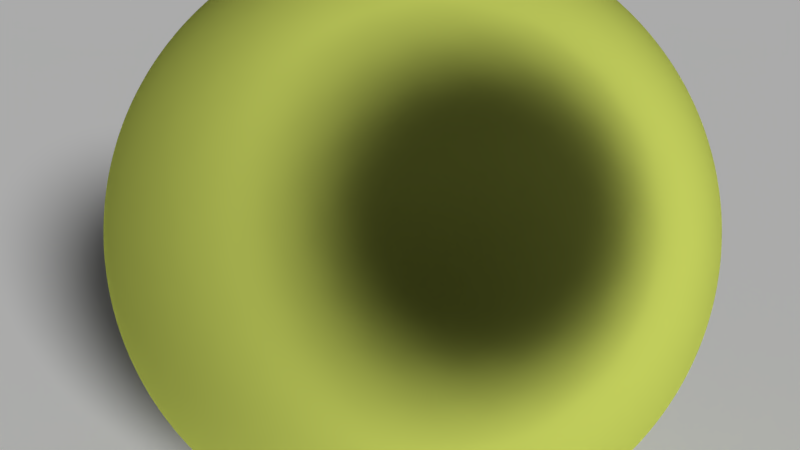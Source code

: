 # Source: displace.blend  (saved by Blender 2.79.0; exported with 4.5.12 LTS)
import bpy
from mathutils import Matrix  # noqa: F401  (used for matrix-valued properties, if any)

bpy.ops.wm.read_factory_settings(use_empty=True)
scene = bpy.context.scene
scene.name = 'Scene'

# ---- collections
col_collection_1 = bpy.data.collections.new('Collection 1'); scene.collection.children.link(col_collection_1)

# ---- materials (node trees are filled in below, after node groups)
mat_material_001 = bpy.data.materials.new('Material.001')
mat_material_001.alpha_threshold = 0.0
mat_material_001.roughness = 0.5
mat_mat = bpy.data.materials.new('Mat')
mat_mat.alpha_threshold = 0.0
mat_mat.roughness = 0.5

# ---- material node trees
mat_material_001.use_nodes = True; mat_material_001.node_tree.nodes.clear()
_N = mat_material_001.node_tree.nodes; _L = mat_material_001.node_tree.links
n0 = _N.new('ShaderNodeOutputMaterial'); n0.name = 'Material Output'; n0.location = (300, 300)
n1 = _N.new('ShaderNodeBsdfDiffuse'); n1.name = 'Diffuse BSDF'; n1.location = (10, 300)
n1.inputs[0].default_value = (1.0, 1.0, 1.0, 1.0)
_L.new(n1.outputs[0], n0.inputs[0])
n0.is_active_output = True
mat_mat.use_nodes = True; mat_mat.node_tree.nodes.clear()
_N = mat_mat.node_tree.nodes; _L = mat_mat.node_tree.links
n0 = _N.new('ShaderNodeOutputMaterial'); n0.name = 'Material Output'; n0.location = (300, 300)
n1 = _N.new('ShaderNodeBsdfSheen'); n1.name = 'Velvet BSDF'; n1.location = (10, 300)
n1.distribution = 'ASHIKHMIN'
n1.inputs[0].default_value = (0.8662, 0.9879, 0.1739, 1.0)
n1.inputs[1].default_value = 1.0
_L.new(n1.outputs[0], n0.inputs[0])
n0.is_active_output = True

# ---- world
world_world = bpy.data.worlds.new('World'); scene.world = world_world
world_world.color = (0.05088, 0.05088, 0.05088)
world_world.use_sun_shadow = False
world_world.sun_shadow_jitter_overblur = 0.0
world_world.cycles.sampling_method = 'MANUAL'

# ---- cameras
cam_camera = bpy.data.cameras.new('Camera')
cam_camera.clip_end = 100.0
cam_camera.lens = 35.0
cam_camera.sensor_width = 32.0
cam_camera.sensor_height = 18.0
cam_camera.ortho_scale = 7.314
cam_camera.dof.focus_distance = 0.0

# ---- lights
light_lamp = bpy.data.lights.new('Lamp', 'SUN')
light_lamp.transmission_factor = 0.0
light_lamp.cutoff_distance = 30.0
light_lamp.angle = 0.1993
light_lamp.energy = 2.7
light_lamp.shadow_buffer_clip_start = 1.001
light_lamp.shadow_soft_size = 0.1
light_lamp.shadow_cascade_max_distance = 1000.0

# ---- meshes
me_plane = bpy.data.meshes.new('Plane')
me_plane.from_pydata([(-1.0, -1.0, 0.0), (1.0, -1.0, 0.0), (-1.0, 1.0, 0.0), (1.0, 1.0, 0.0)], [], [(0, 1, 3, 2)])
me_plane.materials.append(mat_material_001)
me_plane.use_remesh_preserve_volume = False
me_plane.use_remesh_preserve_attributes = False
me_plane.use_mirror_vertex_groups = False
me_plane.update()
me_icosphere = bpy.data.meshes.new('Icosphere')
me_icosphere.from_pydata([(0.0, 0.0, -1.0), (0.7236, -0.5257, -0.4472), (-0.2764, -0.8506, -0.4472), (-0.8944, 0.0, -0.4472), (-0.2764, 0.8506, -0.4472), (0.7236, 0.5257, -0.4472), (0.2764, -0.8506, 0.4472), (-0.7236, -0.5257, 0.4472), (-0.7236, 0.5257, 0.4472), (0.2764, 0.8506, 0.4472), (0.8944, 0.0, 0.4472), (0.0, 0.0, 1.0), (-0.2579, -0.7939, -0.5507), (-0.2328, -0.7166, -0.6575), (-0.2007, -0.6177, -0.7604), (-0.1625, -0.5, -0.8507), (-0.1204, -0.3706, -0.921), (-0.07761, -0.2389, -0.9679), (-0.03685, -0.1134, -0.9929), (0.09647, -0.07009, -0.9929), (0.2032, -0.1476, -0.9679), (0.3153, -0.229, -0.921), (0.4253, -0.309, -0.8507), (0.5254, -0.3817, -0.7604), (0.6095, -0.4429, -0.6575), (0.6753, -0.4906, -0.5507), (0.6385, -0.604, -0.477), (0.5319, -0.6817, -0.5023), (0.405, -0.7523, -0.5196), (0.2629, -0.809, -0.5257), (0.1146, -0.8467, -0.5196), (-0.02964, -0.8642, -0.5023), (-0.1615, -0.864, -0.477), (0.7718, 0.4205, -0.477), (0.8127, 0.2952, -0.5023), (0.8407, 0.1527, -0.5196), (0.8506, -1.752e-08, -0.5257), (0.8407, -0.1527, -0.5196), (0.8127, -0.2952, -0.5023), (0.7718, -0.4205, -0.477), (0.09647, 0.07009, -0.9929), (0.2032, 0.1476, -0.9679), (0.3153, 0.229, -0.921), (0.4253, 0.309, -0.8507), (0.5254, 0.3817, -0.7604), (0.6095, 0.4429, -0.6575), (0.6753, 0.4906, -0.5507), (-0.8347, 0.0, -0.5507), (-0.7534, 0.0, -0.6575), (-0.6495, 0.0, -0.7604), (-0.5257, 0.0, -0.8507), (-0.3897, 0.0, -0.921), (-0.2511, 0.0, -0.9679), (-0.1192, 0.0, -0.9929), (-0.3772, -0.7939, -0.477), (-0.484, -0.7166, -0.5023), (-0.5904, -0.6177, -0.5196), (-0.6882, -0.5, -0.5257), (-0.7699, -0.3706, -0.5196), (-0.8311, -0.2389, -0.5023), (-0.8716, -0.1134, -0.477), (-0.2579, 0.7939, -0.5507), (-0.2328, 0.7166, -0.6575), (-0.2007, 0.6177, -0.7604), (-0.1625, 0.5, -0.8507), (-0.1204, 0.3706, -0.921), (-0.07761, 0.2389, -0.9679), (-0.03685, 0.1134, -0.9929), (-0.8716, 0.1134, -0.477), (-0.8311, 0.2389, -0.5023), (-0.7699, 0.3706, -0.5196), (-0.6882, 0.5, -0.5257), (-0.5904, 0.6177, -0.5196), (-0.484, 0.7166, -0.5023), (-0.3772, 0.7939, -0.477), (-0.1615, 0.864, -0.477), (-0.02964, 0.8642, -0.5023), (0.1146, 0.8467, -0.5196), (0.2629, 0.809, -0.5257), (0.405, 0.7523, -0.5196), (0.5319, 0.6817, -0.5023), (0.6385, 0.604, -0.477), (0.9312, -0.07009, 0.3577), (0.9566, -0.1476, 0.2511), (0.9647, -0.229, 0.1299), (0.9511, -0.309, -8.759e-09), (0.9151, -0.3817, -0.1299), (0.8607, -0.4429, -0.2512), (0.7945, -0.4906, -0.3577), (0.7945, 0.4906, -0.3577), (0.8607, 0.4429, -0.2512), (0.9151, 0.3817, -0.1299), (0.9511, 0.309, 8.759e-09), (0.9647, 0.229, 0.1299), (0.9566, 0.1476, 0.2511), (0.9312, 0.07009, 0.3577), (0.2211, -0.9073, 0.3577), (0.1552, -0.9554, 0.2512), (0.08028, -0.9883, 0.1299), (-8.759e-09, -1.0, -8.759e-09), (-0.08028, -0.9883, -0.1299), (-0.1552, -0.9554, -0.2512), (-0.2211, -0.9073, -0.3577), (0.7122, -0.604, -0.3577), (0.6872, -0.6817, -0.2512), (0.6458, -0.7523, -0.1299), (0.5878, -0.809, 8.759e-09), (0.5159, -0.8467, 0.1299), (0.436, -0.8642, 0.2512), (0.3544, -0.864, 0.3577), (-0.7945, -0.4906, 0.3577), (-0.8607, -0.4429, 0.2512), (-0.9151, -0.3817, 0.1299), (-0.9511, -0.309, -8.759e-09), (-0.9647, -0.229, -0.1299), (-0.9566, -0.1476, -0.2511), (-0.9312, -0.07009, -0.3577), (-0.3544, -0.864, -0.3577), (-0.436, -0.8642, -0.2512), (-0.5159, -0.8467, -0.1299), (-0.5878, -0.809, 8.759e-09), (-0.6458, -0.7523, 0.1299), (-0.6872, -0.6817, 0.2512), (-0.7122, -0.604, 0.3577), (-0.7122, 0.604, 0.3577), (-0.6872, 0.6817, 0.2512), (-0.6458, 0.7523, 0.1299), (-0.5878, 0.809, -8.759e-09), (-0.5159, 0.8467, -0.1299), (-0.436, 0.8642, -0.2512), (-0.3544, 0.864, -0.3577), (-0.9312, 0.07009, -0.3577), (-0.9566, 0.1476, -0.2511), (-0.9647, 0.229, -0.1299), (-0.9511, 0.309, 8.759e-09), (-0.9151, 0.3817, 0.1299), (-0.8607, 0.4429, 0.2512), (-0.7945, 0.4906, 0.3577), (0.3544, 0.864, 0.3577), (0.436, 0.8642, 0.2512), (0.5159, 0.8467, 0.1299), (0.5878, 0.809, -8.759e-09), (0.6458, 0.7523, -0.1299), (0.6872, 0.6817, -0.2512), (0.7122, 0.604, -0.3577), (-0.2211, 0.9073, -0.3577), (-0.1552, 0.9554, -0.2512), (-0.08028, 0.9883, -0.1299), (8.759e-09, 1.0, 8.759e-09), (0.08028, 0.9883, 0.1299), (0.1552, 0.9554, 0.2512), (0.2211, 0.9073, 0.3577), (0.8716, -0.1134, 0.477), (0.8311, -0.2389, 0.5023), (0.7699, -0.3706, 0.5196), (0.6882, -0.5, 0.5257), (0.5904, -0.6177, 0.5196), (0.484, -0.7166, 0.5023), (0.3772, -0.7939, 0.477), (0.1615, -0.864, 0.477), (0.02964, -0.8642, 0.5023), (-0.1146, -0.8467, 0.5196), (-0.2629, -0.809, 0.5257), (-0.405, -0.7523, 0.5196), (-0.5319, -0.6817, 0.5023), (-0.6385, -0.604, 0.477), (-0.7718, -0.4205, 0.477), (-0.8127, -0.2952, 0.5023), (-0.8407, -0.1527, 0.5196), (-0.8506, 1.752e-08, 0.5257), (-0.8407, 0.1527, 0.5196), (-0.8127, 0.2952, 0.5023), (-0.7718, 0.4205, 0.477), (-0.6385, 0.604, 0.477), (-0.5319, 0.6817, 0.5023), (-0.405, 0.7523, 0.5196), (-0.2629, 0.809, 0.5257), (-0.1146, 0.8467, 0.5196), (0.02964, 0.8642, 0.5023), (0.1615, 0.864, 0.477), (0.3772, 0.7939, 0.477), (0.484, 0.7166, 0.5023), (0.5904, 0.6177, 0.5196), (0.6882, 0.5, 0.5257), (0.7699, 0.3706, 0.5196), (0.8311, 0.2389, 0.5023), (0.8716, 0.1134, 0.477), (0.03685, -0.1134, 0.9929), (0.07761, -0.2389, 0.9679), (0.1204, -0.3706, 0.921), (0.1625, -0.5, 0.8507), (0.2007, -0.6177, 0.7604), (0.2328, -0.7166, 0.6575), (0.2579, -0.7939, 0.5507), (0.8347, 0.0, 0.5507), (0.7534, 0.0, 0.6575), (0.6495, 0.0, 0.7604), (0.5257, 0.0, 0.8507), (0.3897, 0.0, 0.921), (0.2511, 0.0, 0.9679), (0.1192, 0.0, 0.9929), (-0.09647, -0.07009, 0.9929), (-0.2032, -0.1476, 0.9679), (-0.3153, -0.229, 0.921), (-0.4253, -0.309, 0.8507), (-0.5254, -0.3817, 0.7604), (-0.6095, -0.4429, 0.6575), (-0.6753, -0.4906, 0.5507), (-0.09647, 0.07009, 0.9929), (-0.2032, 0.1476, 0.9679), (-0.3153, 0.229, 0.921), (-0.4253, 0.309, 0.8507), (-0.5254, 0.3817, 0.7604), (-0.6095, 0.4429, 0.6575), (-0.6753, 0.4906, 0.5507), (0.03685, 0.1134, 0.9929), (0.07761, 0.2389, 0.9679), (0.1204, 0.3706, 0.921), (0.1625, 0.5, 0.8507), (0.2007, 0.6177, 0.7604), (0.2328, 0.7166, 0.6575), (0.2579, 0.7939, 0.5507), (0.1662, 0.1207, 0.9787), (0.3072, 0.1265, 0.9432), (0.2152, 0.253, 0.9432), (0.4514, 0.1297, 0.8829), (0.3618, 0.2629, 0.8944), (0.2629, 0.3892, 0.8829), (0.5878, 0.1297, 0.7985), (0.5067, 0.2664, 0.8199), (0.41, 0.3996, 0.8199), (0.305, 0.5189, 0.7986), (0.7063, 0.1265, 0.6966), (0.6382, 0.2629, 0.7236), (0.55, 0.3996, 0.7334), (0.4472, 0.5257, 0.7236), (0.3386, 0.6326, 0.6966), (0.801, 0.1208, 0.5863), (0.7474, 0.253, 0.6143), (0.6721, 0.3892, 0.6299), (0.5778, 0.5189, 0.6299), (0.4716, 0.6326, 0.6143), (0.3624, 0.7245, 0.5863), (-0.06348, 0.1954, 0.9787), (-0.02541, 0.3312, 0.9432), (-0.1741, 0.2829, 0.9432), (0.0161, 0.4694, 0.8829), (-0.1382, 0.4253, 0.8944), (-0.2889, 0.3703, 0.8829), (0.05825, 0.5991, 0.7986), (-0.09678, 0.5642, 0.8199), (-0.2534, 0.5134, 0.8199), (-0.3993, 0.4504, 0.7986), (0.09791, 0.7108, 0.6966), (-0.05279, 0.6882, 0.7236), (-0.2101, 0.6466, 0.7334), (-0.3618, 0.5878, 0.7236), (-0.497, 0.5175, 0.6966), (0.1327, 0.7991, 0.5863), (-0.009708, 0.789, 0.6143), (-0.1625, 0.7595, 0.6299), (-0.315, 0.7099, 0.6299), (-0.4559, 0.644, 0.6143), (-0.5771, 0.5685, 0.5863), (-0.2054, 0.0, 0.9787), (-0.3229, 0.07819, 0.9432), (-0.3229, -0.07819, 0.9432), (-0.4414, 0.1604, 0.8829), (-0.4472, -1.567e-08, 0.8944), (-0.4414, -0.1604, 0.8829), (-0.5518, 0.2405, 0.7986), (-0.5665, 0.08232, 0.8199), (-0.5665, -0.08232, 0.8199), (-0.5518, -0.2405, 0.7986), (-0.6457, 0.3128, 0.6966), (-0.6708, 0.1625, 0.7236), (-0.6798, -1.662e-08, 0.7334), (-0.6708, -0.1625, 0.7236), (-0.6457, -0.3128, 0.6966), (-0.719, 0.3731, 0.5863), (-0.7534, 0.2346, 0.6143), (-0.7725, 0.08018, 0.6299), (-0.7725, -0.08018, 0.6299), (-0.7534, -0.2346, 0.6143), (-0.719, -0.3731, 0.5863), (-0.06348, -0.1954, 0.9787), (-0.1741, -0.2829, 0.9432), (-0.02541, -0.3312, 0.9432), (-0.2889, -0.3703, 0.8829), (-0.1382, -0.4253, 0.8944), (0.0161, -0.4694, 0.8829), (-0.3993, -0.4504, 0.7986), (-0.2534, -0.5134, 0.8199), (-0.09678, -0.5642, 0.8199), (0.05825, -0.5991, 0.7986), (-0.497, -0.5175, 0.6966), (-0.3618, -0.5878, 0.7236), (-0.2101, -0.6466, 0.7334), (-0.05279, -0.6882, 0.7236), (0.09791, -0.7108, 0.6966), (-0.5771, -0.5685, 0.5863), (-0.4559, -0.644, 0.6143), (-0.315, -0.7099, 0.6299), (-0.1625, -0.7595, 0.6299), (-0.009708, -0.789, 0.6143), (0.1327, -0.7991, 0.5863), (0.1662, -0.1207, 0.9787), (0.2152, -0.253, 0.9432), (0.3072, -0.1265, 0.9432), (0.2629, -0.3892, 0.8829), (0.3618, -0.2629, 0.8944), (0.4514, -0.1297, 0.8829), (0.305, -0.5189, 0.7986), (0.41, -0.3996, 0.8199), (0.5067, -0.2664, 0.8199), (0.5878, -0.1297, 0.7985), (0.3386, -0.6326, 0.6966), (0.4472, -0.5257, 0.7236), (0.55, -0.3996, 0.7334), (0.6382, -0.2629, 0.7236), (0.7063, -0.1265, 0.6966), (0.3624, -0.7245, 0.5863), (0.4716, -0.6326, 0.6143), (0.5778, -0.5189, 0.6299), (0.6721, -0.3892, 0.6299), (0.7474, -0.253, 0.6143), (0.801, -0.1208, 0.5863), (0.9037, 0.1954, 0.3809), (0.9215, 0.2829, 0.2661), (0.855, 0.3312, 0.3991), (0.9189, 0.3703, 0.1364), (0.8618, 0.4253, 0.2764), (0.7824, 0.4694, 0.4092), (0.8928, 0.4504, -3.13e-08), (0.8467, 0.5134, 0.1401), (0.7766, 0.5643, 0.2801), (0.6882, 0.5991, 0.4092), (0.8453, 0.5175, -0.133), (0.809, 0.5878, 0.0), (0.7499, 0.6466, 0.1401), (0.6708, 0.6882, 0.2764), (0.5792, 0.7108, 0.3991), (0.7825, 0.5685, -0.2539), (0.7534, 0.644, -0.133), (0.7043, 0.7099, 5.114e-08), (0.6361, 0.7595, 0.1364), (0.5538, 0.789, 0.2661), (0.4651, 0.7991, 0.3809), (0.09345, 0.9199, 0.3809), (0.0157, 0.9638, 0.2661), (-0.05082, 0.9155, 0.3991), (-0.0682, 0.9883, 0.1364), (-0.1382, 0.9511, 0.2764), (-0.2046, 0.8892, 0.4092), (-0.1525, 0.9883, -3.443e-07), (-0.2266, 0.9639, 0.1401), (-0.2966, 0.913, 0.2801), (-0.3571, 0.8396, 0.4092), (-0.2309, 0.9638, -0.133), (-0.309, 0.9511, -4.92e-07), (-0.3832, 0.913, 0.1401), (-0.4472, 0.8506, 0.2764), (-0.497, 0.7705, 0.3991), (-0.2989, 0.9199, -0.2539), (-0.3797, 0.9155, -0.133), (-0.4575, 0.8892, -3.835e-07), (-0.5257, 0.8396, 0.1364), (-0.5792, 0.7705, 0.2661), (-0.6163, 0.6893, 0.3809), (-0.846, 0.3731, 0.3809), (-0.9118, 0.3128, 0.2661), (-0.8864, 0.2346, 0.3991), (-0.961, 0.2405, 0.1364), (-0.9472, 0.1625, 0.2764), (-0.9089, 0.08018, 0.4092), (-0.9871, 0.1604, 1.095e-07), (-0.9867, 0.08232, 0.1401), (-0.96, -8.034e-08, 0.2801), (-0.9089, -0.08018, 0.4092), (-0.988, 0.07819, -0.133), (-1.0, -3.608e-07, 6.396e-07), (-0.9867, -0.08232, 0.1401), (-0.9472, -0.1625, 0.2764), (-0.8864, -0.2346, 0.3991), (-0.9672, -4.046e-07, -0.2539), (-0.988, -0.07819, -0.133), (-0.9871, -0.1604, 1.457e-06), (-0.961, -0.2405, 0.1364), (-0.9118, -0.3128, 0.2661), (-0.846, -0.3731, 0.3809), (-0.6163, -0.6893, 0.3809), (-0.5792, -0.7705, 0.2661), (-0.497, -0.7705, 0.3991), (-0.5257, -0.8396, 0.1364), (-0.4472, -0.8506, 0.2764), (-0.3571, -0.8396, 0.4092), (-0.4575, -0.8892, -6.26e-07), (-0.3832, -0.913, 0.1401), (-0.2966, -0.913, 0.2801), (-0.2046, -0.8892, 0.4092), (-0.3797, -0.9155, -0.133), (-0.309, -0.9511, -7.872e-07), (-0.2266, -0.9639, 0.1401), (-0.1382, -0.9511, 0.2764), (-0.05082, -0.9155, 0.3991), (-0.2989, -0.9199, -0.2539), (-0.2309, -0.9638, -0.133), (-0.1525, -0.9883, -4.943e-07), (-0.06821, -0.9883, 0.1364), (0.0157, -0.9638, 0.2661), (0.09345, -0.9199, 0.3809), (0.4651, -0.7991, 0.3809), (0.5538, -0.789, 0.2661), (0.5792, -0.7108, 0.3991), (0.6361, -0.7595, 0.1364), (0.6708, -0.6882, 0.2764), (0.6882, -0.5991, 0.4092), (0.7043, -0.7099, -1.095e-06), (0.7499, -0.6466, 0.1401), (0.7766, -0.5643, 0.2801), (0.7824, -0.4694, 0.4092), (0.7534, -0.644, -0.133), (0.809, -0.5878, -1.902e-06), (0.8467, -0.5134, 0.1401), (0.8618, -0.4253, 0.2764), (0.855, -0.3312, 0.3991), (0.7825, -0.5685, -0.2539), (0.8453, -0.5175, -0.133), (0.8928, -0.4504, -2.276e-06), (0.9189, -0.3703, 0.1364), (0.9215, -0.2829, 0.2661), (0.9037, -0.1954, 0.3809), (0.2989, 0.9199, 0.2539), (0.3797, 0.9155, 0.133), (0.2309, 0.9638, 0.133), (0.4575, 0.8892, -4.545e-09), (0.309, 0.9511, -1.307e-14), (0.1525, 0.9883, 4.545e-09), (0.5257, 0.8396, -0.1364), (0.3832, 0.913, -0.1401), (0.2266, 0.9639, -0.1401), (0.06821, 0.9883, -0.1364), (0.5792, 0.7705, -0.2661), (0.4472, 0.8506, -0.2764), (0.2966, 0.913, -0.2801), (0.1382, 0.9511, -0.2764), (-0.0157, 0.9638, -0.2661), (0.6163, 0.6893, -0.3809), (0.497, 0.7705, -0.3991), (0.3571, 0.8396, -0.4092), (0.2046, 0.8892, -0.4092), (0.05082, 0.9155, -0.3991), (-0.09345, 0.9199, -0.3809), (-0.7825, 0.5685, 0.2539), (-0.7534, 0.644, 0.133), (-0.8453, 0.5175, 0.133), (-0.7043, 0.7099, -4.545e-09), (-0.809, 0.5878, -3.922e-14), (-0.8928, 0.4504, 4.545e-09), (-0.6361, 0.7595, -0.1364), (-0.7499, 0.6466, -0.1401), (-0.8467, 0.5134, -0.1401), (-0.9189, 0.3703, -0.1364), (-0.5538, 0.789, -0.2661), (-0.6708, 0.6882, -0.2764), (-0.7766, 0.5643, -0.2801), (-0.8618, 0.4253, -0.2764), (-0.9215, 0.2829, -0.2661), (-0.4651, 0.7991, -0.3809), (-0.5792, 0.7108, -0.3991), (-0.6882, 0.5991, -0.4092), (-0.7824, 0.4694, -0.4092), (-0.855, 0.3312, -0.3991), (-0.9037, 0.1954, -0.3809), (-0.7825, -0.5685, 0.2539), (-0.8453, -0.5175, 0.133), (-0.7534, -0.644, 0.133), (-0.8928, -0.4504, -4.545e-09), (-0.809, -0.5878, 4.016e-14), (-0.7043, -0.7099, 4.545e-09), (-0.9189, -0.3703, -0.1364), (-0.8467, -0.5134, -0.1401), (-0.7499, -0.6466, -0.1401), (-0.6361, -0.7595, -0.1364), (-0.9215, -0.2829, -0.2661), (-0.8618, -0.4253, -0.2764), (-0.7766, -0.5643, -0.2801), (-0.6708, -0.6882, -0.2764), (-0.5538, -0.789, -0.2661), (-0.9037, -0.1954, -0.3809), (-0.855, -0.3312, -0.3991), (-0.7824, -0.4694, -0.4092), (-0.6882, -0.5991, -0.4092), (-0.5792, -0.7108, -0.3991), (-0.4651, -0.7991, -0.3809), (0.2989, -0.9199, 0.2539), (0.2309, -0.9638, 0.133), (0.3797, -0.9155, 0.133), (0.1525, -0.9883, -4.545e-09), (0.309, -0.9511, 1.401e-14), (0.4575, -0.8892, 4.545e-09), (0.06821, -0.9883, -0.1364), (0.2266, -0.9639, -0.1401), (0.3832, -0.913, -0.1401), (0.5257, -0.8396, -0.1364), (-0.0157, -0.9638, -0.2661), (0.1382, -0.9511, -0.2764), (0.2966, -0.913, -0.2801), (0.4472, -0.8506, -0.2764), (0.5792, -0.7705, -0.2661), (-0.09345, -0.9199, -0.3809), (0.05082, -0.9155, -0.3991), (0.2046, -0.8892, -0.4092), (0.3571, -0.8396, -0.4092), (0.497, -0.7705, -0.3991), (0.6163, -0.6893, -0.3809), (0.9672, -1.507e-08, 0.2539), (0.988, -0.07819, 0.133), (0.988, 0.07819, 0.133), (0.9871, -0.1604, -4.545e-09), (1.0, -1.567e-08, 4.669e-16), (0.9871, 0.1604, 4.545e-09), (0.961, -0.2405, -0.1364), (0.9867, -0.08232, -0.1401), (0.9867, 0.08232, -0.1401), (0.961, 0.2405, -0.1364), (0.9118, -0.3128, -0.2661), (0.9472, -0.1625, -0.2764), (0.96, -3.324e-08, -0.2801), (0.9472, 0.1625, -0.2764), (0.9118, 0.3128, -0.2661), (0.846, -0.3731, -0.3809), (0.8864, -0.2346, -0.3991), (0.9089, -0.08018, -0.4092), (0.9089, 0.08018, -0.4092), (0.8864, 0.2346, -0.3991), (0.846, 0.3731, -0.3809), (0.5771, 0.5685, -0.5863), (0.497, 0.5175, -0.6966), (0.4559, 0.644, -0.6143), (0.3993, 0.4504, -0.7986), (0.3618, 0.5878, -0.7236), (0.315, 0.7099, -0.6299), (0.2889, 0.3703, -0.8829), (0.2534, 0.5134, -0.8199), (0.2101, 0.6466, -0.7334), (0.1625, 0.7595, -0.6299), (0.1741, 0.2829, -0.9432), (0.1382, 0.4253, -0.8944), (0.09678, 0.5642, -0.8199), (0.05279, 0.6882, -0.7236), (0.009708, 0.789, -0.6143), (0.06348, 0.1954, -0.9787), (0.02541, 0.3312, -0.9432), (-0.0161, 0.4694, -0.8829), (-0.05825, 0.5991, -0.7986), (-0.09792, 0.7108, -0.6966), (-0.1327, 0.7991, -0.5863), (-0.3624, 0.7245, -0.5863), (-0.3386, 0.6326, -0.6966), (-0.4716, 0.6326, -0.6143), (-0.305, 0.5189, -0.7986), (-0.4472, 0.5257, -0.7236), (-0.5778, 0.5189, -0.6299), (-0.2629, 0.3892, -0.8829), (-0.41, 0.3996, -0.8199), (-0.55, 0.3996, -0.7334), (-0.6721, 0.3892, -0.6299), (-0.2152, 0.253, -0.9432), (-0.3618, 0.2629, -0.8944), (-0.5067, 0.2664, -0.8199), (-0.6382, 0.2629, -0.7236), (-0.7474, 0.253, -0.6143), (-0.1662, 0.1207, -0.9787), (-0.3072, 0.1265, -0.9432), (-0.4514, 0.1297, -0.8829), (-0.5878, 0.1297, -0.7985), (-0.7063, 0.1265, -0.6966), (-0.801, 0.1207, -0.5863), (-0.801, -0.1207, -0.5863), (-0.7063, -0.1265, -0.6966), (-0.7474, -0.253, -0.6143), (-0.5878, -0.1297, -0.7985), (-0.6382, -0.2629, -0.7236), (-0.6721, -0.3892, -0.6299), (-0.4514, -0.1297, -0.8829), (-0.5067, -0.2664, -0.8199), (-0.55, -0.3996, -0.7334), (-0.5778, -0.5189, -0.6299), (-0.3072, -0.1265, -0.9432), (-0.3618, -0.2629, -0.8944), (-0.41, -0.3996, -0.8199), (-0.4472, -0.5257, -0.7236), (-0.4716, -0.6326, -0.6143), (-0.1662, -0.1208, -0.9787), (-0.2152, -0.253, -0.9432), (-0.2629, -0.3892, -0.8829), (-0.305, -0.5189, -0.7986), (-0.3386, -0.6326, -0.6966), (-0.3624, -0.7245, -0.5863), (0.719, 0.3731, -0.5863), (0.7534, 0.2346, -0.6143), (0.6457, 0.3128, -0.6966), (0.7725, 0.08018, -0.6299), (0.6708, 0.1625, -0.7236), (0.5518, 0.2405, -0.7986), (0.7725, -0.08018, -0.6299), (0.6798, -4.82e-07, -0.7334), (0.5665, 0.08232, -0.8199), (0.4414, 0.1604, -0.8829), (0.7534, -0.2346, -0.6143), (0.6708, -0.1625, -0.7236), (0.5665, -0.08232, -0.8199), (0.4472, -7.38e-07, -0.8944), (0.3229, 0.07819, -0.9432), (0.719, -0.3731, -0.5863), (0.6457, -0.3128, -0.6966), (0.5518, -0.2405, -0.7985), (0.4414, -0.1604, -0.8829), (0.3229, -0.07819, -0.9432), (0.2054, -5.632e-07, -0.9787), (-0.1327, -0.7991, -0.5863), (-0.09791, -0.7108, -0.6966), (0.009709, -0.789, -0.6143), (-0.05825, -0.5991, -0.7986), (0.05279, -0.6882, -0.7236), (0.1625, -0.7595, -0.6299), (-0.0161, -0.4694, -0.8829), (0.09678, -0.5642, -0.8199), (0.2101, -0.6466, -0.7334), (0.315, -0.7099, -0.6299), (0.02541, -0.3312, -0.9432), (0.1382, -0.4253, -0.8944), (0.2534, -0.5134, -0.8199), (0.3618, -0.5878, -0.7236), (0.4559, -0.644, -0.6143), (0.06348, -0.1954, -0.9787), (0.1741, -0.2829, -0.9432), (0.2889, -0.3703, -0.8829), (0.3993, -0.4504, -0.7986), (0.497, -0.5175, -0.6966), (0.5771, -0.5685, -0.5863)], [], [(0, 19, 18), (1, 25, 39), (0, 18, 53), (0, 53, 67), (0, 67, 40), (1, 39, 88), (2, 32, 102), (3, 60, 116), (4, 74, 130), (5, 81, 144), (1, 88, 103), (2, 102, 117), (3, 116, 131), (4, 130, 145), (5, 144, 89), (6, 158, 193), (7, 165, 207), (8, 172, 214), (9, 179, 221), (10, 186, 194), (200, 215, 11), (199, 222, 200), (198, 223, 199), (197, 225, 198), (196, 228, 197), (195, 232, 196), (194, 237, 195), (200, 222, 215), (222, 216, 215), (199, 223, 222), (223, 224, 222), (222, 224, 216), (224, 217, 216), (198, 225, 223), (225, 226, 223), (223, 226, 224), (226, 227, 224), (224, 227, 217), (227, 218, 217), (197, 228, 225), (228, 229, 225), (225, 229, 226), (229, 230, 226), (226, 230, 227), (230, 231, 227), (227, 231, 218), (231, 219, 218), (196, 232, 228), (232, 233, 228), (228, 233, 229), (233, 234, 229), (229, 234, 230), (234, 235, 230), (230, 235, 231), (235, 236, 231), (231, 236, 219), (236, 220, 219), (195, 237, 232), (237, 238, 232), (232, 238, 233), (238, 239, 233), (233, 239, 234), (239, 240, 234), (234, 240, 235), (240, 241, 235), (235, 241, 236), (241, 242, 236), (236, 242, 220), (242, 221, 220), (194, 186, 237), (186, 185, 237), (237, 185, 238), (185, 184, 238), (238, 184, 239), (184, 183, 239), (239, 183, 240), (183, 182, 240), (240, 182, 241), (182, 181, 241), (241, 181, 242), (181, 180, 242), (242, 180, 221), (180, 9, 221), (215, 208, 11), (216, 243, 215), (217, 244, 216), (218, 246, 217), (219, 249, 218), (220, 253, 219), (221, 258, 220), (215, 243, 208), (243, 209, 208), (216, 244, 243), (244, 245, 243), (243, 245, 209), (245, 210, 209), (217, 246, 244), (246, 247, 244), (244, 247, 245), (247, 248, 245), (245, 248, 210), (248, 211, 210), (218, 249, 246), (249, 250, 246), (246, 250, 247), (250, 251, 247), (247, 251, 248), (251, 252, 248), (248, 252, 211), (252, 212, 211), (219, 253, 249), (253, 254, 249), (249, 254, 250), (254, 255, 250), (250, 255, 251), (255, 256, 251), (251, 256, 252), (256, 257, 252), (252, 257, 212), (257, 213, 212), (220, 258, 253), (258, 259, 253), (253, 259, 254), (259, 260, 254), (254, 260, 255), (260, 261, 255), (255, 261, 256), (261, 262, 256), (256, 262, 257), (262, 263, 257), (257, 263, 213), (263, 214, 213), (221, 179, 258), (179, 178, 258), (258, 178, 259), (178, 177, 259), (259, 177, 260), (177, 176, 260), (260, 176, 261), (176, 175, 261), (261, 175, 262), (175, 174, 262), (262, 174, 263), (174, 173, 263), (263, 173, 214), (173, 8, 214), (208, 201, 11), (209, 264, 208), (210, 265, 209), (211, 267, 210), (212, 270, 211), (213, 274, 212), (214, 279, 213), (208, 264, 201), (264, 202, 201), (209, 265, 264), (265, 266, 264), (264, 266, 202), (266, 203, 202), (210, 267, 265), (267, 268, 265), (265, 268, 266), (268, 269, 266), (266, 269, 203), (269, 204, 203), (211, 270, 267), (270, 271, 267), (267, 271, 268), (271, 272, 268), (268, 272, 269), (272, 273, 269), (269, 273, 204), (273, 205, 204), (212, 274, 270), (274, 275, 270), (270, 275, 271), (275, 276, 271), (271, 276, 272), (276, 277, 272), (272, 277, 273), (277, 278, 273), (273, 278, 205), (278, 206, 205), (213, 279, 274), (279, 280, 274), (274, 280, 275), (280, 281, 275), (275, 281, 276), (281, 282, 276), (276, 282, 277), (282, 283, 277), (277, 283, 278), (283, 284, 278), (278, 284, 206), (284, 207, 206), (214, 172, 279), (172, 171, 279), (279, 171, 280), (171, 170, 280), (280, 170, 281), (170, 169, 281), (281, 169, 282), (169, 168, 282), (282, 168, 283), (168, 167, 283), (283, 167, 284), (167, 166, 284), (284, 166, 207), (166, 7, 207), (201, 187, 11), (202, 285, 201), (203, 286, 202), (204, 288, 203), (205, 291, 204), (206, 295, 205), (207, 300, 206), (201, 285, 187), (285, 188, 187), (202, 286, 285), (286, 287, 285), (285, 287, 188), (287, 189, 188), (203, 288, 286), (288, 289, 286), (286, 289, 287), (289, 290, 287), (287, 290, 189), (290, 190, 189), (204, 291, 288), (291, 292, 288), (288, 292, 289), (292, 293, 289), (289, 293, 290), (293, 294, 290), (290, 294, 190), (294, 191, 190), (205, 295, 291), (295, 296, 291), (291, 296, 292), (296, 297, 292), (292, 297, 293), (297, 298, 293), (293, 298, 294), (298, 299, 294), (294, 299, 191), (299, 192, 191), (206, 300, 295), (300, 301, 295), (295, 301, 296), (301, 302, 296), (296, 302, 297), (302, 303, 297), (297, 303, 298), (303, 304, 298), (298, 304, 299), (304, 305, 299), (299, 305, 192), (305, 193, 192), (207, 165, 300), (165, 164, 300), (300, 164, 301), (164, 163, 301), (301, 163, 302), (163, 162, 302), (302, 162, 303), (162, 161, 303), (303, 161, 304), (161, 160, 304), (304, 160, 305), (160, 159, 305), (305, 159, 193), (159, 6, 193), (187, 200, 11), (188, 306, 187), (189, 307, 188), (190, 309, 189), (191, 312, 190), (192, 316, 191), (193, 321, 192), (187, 306, 200), (306, 199, 200), (188, 307, 306), (307, 308, 306), (306, 308, 199), (308, 198, 199), (189, 309, 307), (309, 310, 307), (307, 310, 308), (310, 311, 308), (308, 311, 198), (311, 197, 198), (190, 312, 309), (312, 313, 309), (309, 313, 310), (313, 314, 310), (310, 314, 311), (314, 315, 311), (311, 315, 197), (315, 196, 197), (191, 316, 312), (316, 317, 312), (312, 317, 313), (317, 318, 313), (313, 318, 314), (318, 319, 314), (314, 319, 315), (319, 320, 315), (315, 320, 196), (320, 195, 196), (192, 321, 316), (321, 322, 316), (316, 322, 317), (322, 323, 317), (317, 323, 318), (323, 324, 318), (318, 324, 319), (324, 325, 319), (319, 325, 320), (325, 326, 320), (320, 326, 195), (326, 194, 195), (193, 158, 321), (158, 157, 321), (321, 157, 322), (157, 156, 322), (322, 156, 323), (156, 155, 323), (323, 155, 324), (155, 154, 324), (324, 154, 325), (154, 153, 325), (325, 153, 326), (153, 152, 326), (326, 152, 194), (152, 10, 194), (95, 186, 10), (94, 327, 95), (93, 328, 94), (92, 330, 93), (91, 333, 92), (90, 337, 91), (89, 342, 90), (95, 327, 186), (327, 185, 186), (94, 328, 327), (328, 329, 327), (327, 329, 185), (329, 184, 185), (93, 330, 328), (330, 331, 328), (328, 331, 329), (331, 332, 329), (329, 332, 184), (332, 183, 184), (92, 333, 330), (333, 334, 330), (330, 334, 331), (334, 335, 331), (331, 335, 332), (335, 336, 332), (332, 336, 183), (336, 182, 183), (91, 337, 333), (337, 338, 333), (333, 338, 334), (338, 339, 334), (334, 339, 335), (339, 340, 335), (335, 340, 336), (340, 341, 336), (336, 341, 182), (341, 181, 182), (90, 342, 337), (342, 343, 337), (337, 343, 338), (343, 344, 338), (338, 344, 339), (344, 345, 339), (339, 345, 340), (345, 346, 340), (340, 346, 341), (346, 347, 341), (341, 347, 181), (347, 180, 181), (89, 144, 342), (144, 143, 342), (342, 143, 343), (143, 142, 343), (343, 142, 344), (142, 141, 344), (344, 141, 345), (141, 140, 345), (345, 140, 346), (140, 139, 346), (346, 139, 347), (139, 138, 347), (347, 138, 180), (138, 9, 180), (151, 179, 9), (150, 348, 151), (149, 349, 150), (148, 351, 149), (147, 354, 148), (146, 358, 147), (145, 363, 146), (151, 348, 179), (348, 178, 179), (150, 349, 348), (349, 350, 348), (348, 350, 178), (350, 177, 178), (149, 351, 349), (351, 352, 349), (349, 352, 350), (352, 353, 350), (350, 353, 177), (353, 176, 177), (148, 354, 351), (354, 355, 351), (351, 355, 352), (355, 356, 352), (352, 356, 353), (356, 357, 353), (353, 357, 176), (357, 175, 176), (147, 358, 354), (358, 359, 354), (354, 359, 355), (359, 360, 355), (355, 360, 356), (360, 361, 356), (356, 361, 357), (361, 362, 357), (357, 362, 175), (362, 174, 175), (146, 363, 358), (363, 364, 358), (358, 364, 359), (364, 365, 359), (359, 365, 360), (365, 366, 360), (360, 366, 361), (366, 367, 361), (361, 367, 362), (367, 368, 362), (362, 368, 174), (368, 173, 174), (145, 130, 363), (130, 129, 363), (363, 129, 364), (129, 128, 364), (364, 128, 365), (128, 127, 365), (365, 127, 366), (127, 126, 366), (366, 126, 367), (126, 125, 367), (367, 125, 368), (125, 124, 368), (368, 124, 173), (124, 8, 173), (137, 172, 8), (136, 369, 137), (135, 370, 136), (134, 372, 135), (133, 375, 134), (132, 379, 133), (131, 384, 132), (137, 369, 172), (369, 171, 172), (136, 370, 369), (370, 371, 369), (369, 371, 171), (371, 170, 171), (135, 372, 370), (372, 373, 370), (370, 373, 371), (373, 374, 371), (371, 374, 170), (374, 169, 170), (134, 375, 372), (375, 376, 372), (372, 376, 373), (376, 377, 373), (373, 377, 374), (377, 378, 374), (374, 378, 169), (378, 168, 169), (133, 379, 375), (379, 380, 375), (375, 380, 376), (380, 381, 376), (376, 381, 377), (381, 382, 377), (377, 382, 378), (382, 383, 378), (378, 383, 168), (383, 167, 168), (132, 384, 379), (384, 385, 379), (379, 385, 380), (385, 386, 380), (380, 386, 381), (386, 387, 381), (381, 387, 382), (387, 388, 382), (382, 388, 383), (388, 389, 383), (383, 389, 167), (389, 166, 167), (131, 116, 384), (116, 115, 384), (384, 115, 385), (115, 114, 385), (385, 114, 386), (114, 113, 386), (386, 113, 387), (113, 112, 387), (387, 112, 388), (112, 111, 388), (388, 111, 389), (111, 110, 389), (389, 110, 166), (110, 7, 166), (123, 165, 7), (122, 390, 123), (121, 391, 122), (120, 393, 121), (119, 396, 120), (118, 400, 119), (117, 405, 118), (123, 390, 165), (390, 164, 165), (122, 391, 390), (391, 392, 390), (390, 392, 164), (392, 163, 164), (121, 393, 391), (393, 394, 391), (391, 394, 392), (394, 395, 392), (392, 395, 163), (395, 162, 163), (120, 396, 393), (396, 397, 393), (393, 397, 394), (397, 398, 394), (394, 398, 395), (398, 399, 395), (395, 399, 162), (399, 161, 162), (119, 400, 396), (400, 401, 396), (396, 401, 397), (401, 402, 397), (397, 402, 398), (402, 403, 398), (398, 403, 399), (403, 404, 399), (399, 404, 161), (404, 160, 161), (118, 405, 400), (405, 406, 400), (400, 406, 401), (406, 407, 401), (401, 407, 402), (407, 408, 402), (402, 408, 403), (408, 409, 403), (403, 409, 404), (409, 410, 404), (404, 410, 160), (410, 159, 160), (117, 102, 405), (102, 101, 405), (405, 101, 406), (101, 100, 406), (406, 100, 407), (100, 99, 407), (407, 99, 408), (99, 98, 408), (408, 98, 409), (98, 97, 409), (409, 97, 410), (97, 96, 410), (410, 96, 159), (96, 6, 159), (109, 158, 6), (108, 411, 109), (107, 412, 108), (106, 414, 107), (105, 417, 106), (104, 421, 105), (103, 426, 104), (109, 411, 158), (411, 157, 158), (108, 412, 411), (412, 413, 411), (411, 413, 157), (413, 156, 157), (107, 414, 412), (414, 415, 412), (412, 415, 413), (415, 416, 413), (413, 416, 156), (416, 155, 156), (106, 417, 414), (417, 418, 414), (414, 418, 415), (418, 419, 415), (415, 419, 416), (419, 420, 416), (416, 420, 155), (420, 154, 155), (105, 421, 417), (421, 422, 417), (417, 422, 418), (422, 423, 418), (418, 423, 419), (423, 424, 419), (419, 424, 420), (424, 425, 420), (420, 425, 154), (425, 153, 154), (104, 426, 421), (426, 427, 421), (421, 427, 422), (427, 428, 422), (422, 428, 423), (428, 429, 423), (423, 429, 424), (429, 430, 424), (424, 430, 425), (430, 431, 425), (425, 431, 153), (431, 152, 153), (103, 88, 426), (88, 87, 426), (426, 87, 427), (87, 86, 427), (427, 86, 428), (86, 85, 428), (428, 85, 429), (85, 84, 429), (429, 84, 430), (84, 83, 430), (430, 83, 431), (83, 82, 431), (431, 82, 152), (82, 10, 152), (138, 151, 9), (139, 432, 138), (140, 433, 139), (141, 435, 140), (142, 438, 141), (143, 442, 142), (144, 447, 143), (138, 432, 151), (432, 150, 151), (139, 433, 432), (433, 434, 432), (432, 434, 150), (434, 149, 150), (140, 435, 433), (435, 436, 433), (433, 436, 434), (436, 437, 434), (434, 437, 149), (437, 148, 149), (141, 438, 435), (438, 439, 435), (435, 439, 436), (439, 440, 436), (436, 440, 437), (440, 441, 437), (437, 441, 148), (441, 147, 148), (142, 442, 438), (442, 443, 438), (438, 443, 439), (443, 444, 439), (439, 444, 440), (444, 445, 440), (440, 445, 441), (445, 446, 441), (441, 446, 147), (446, 146, 147), (143, 447, 442), (447, 448, 442), (442, 448, 443), (448, 449, 443), (443, 449, 444), (449, 450, 444), (444, 450, 445), (450, 451, 445), (445, 451, 446), (451, 452, 446), (446, 452, 146), (452, 145, 146), (144, 81, 447), (81, 80, 447), (447, 80, 448), (80, 79, 448), (448, 79, 449), (79, 78, 449), (449, 78, 450), (78, 77, 450), (450, 77, 451), (77, 76, 451), (451, 76, 452), (76, 75, 452), (452, 75, 145), (75, 4, 145), (124, 137, 8), (125, 453, 124), (126, 454, 125), (127, 456, 126), (128, 459, 127), (129, 463, 128), (130, 468, 129), (124, 453, 137), (453, 136, 137), (125, 454, 453), (454, 455, 453), (453, 455, 136), (455, 135, 136), (126, 456, 454), (456, 457, 454), (454, 457, 455), (457, 458, 455), (455, 458, 135), (458, 134, 135), (127, 459, 456), (459, 460, 456), (456, 460, 457), (460, 461, 457), (457, 461, 458), (461, 462, 458), (458, 462, 134), (462, 133, 134), (128, 463, 459), (463, 464, 459), (459, 464, 460), (464, 465, 460), (460, 465, 461), (465, 466, 461), (461, 466, 462), (466, 467, 462), (462, 467, 133), (467, 132, 133), (129, 468, 463), (468, 469, 463), (463, 469, 464), (469, 470, 464), (464, 470, 465), (470, 471, 465), (465, 471, 466), (471, 472, 466), (466, 472, 467), (472, 473, 467), (467, 473, 132), (473, 131, 132), (130, 74, 468), (74, 73, 468), (468, 73, 469), (73, 72, 469), (469, 72, 470), (72, 71, 470), (470, 71, 471), (71, 70, 471), (471, 70, 472), (70, 69, 472), (472, 69, 473), (69, 68, 473), (473, 68, 131), (68, 3, 131), (110, 123, 7), (111, 474, 110), (112, 475, 111), (113, 477, 112), (114, 480, 113), (115, 484, 114), (116, 489, 115), (110, 474, 123), (474, 122, 123), (111, 475, 474), (475, 476, 474), (474, 476, 122), (476, 121, 122), (112, 477, 475), (477, 478, 475), (475, 478, 476), (478, 479, 476), (476, 479, 121), (479, 120, 121), (113, 480, 477), (480, 481, 477), (477, 481, 478), (481, 482, 478), (478, 482, 479), (482, 483, 479), (479, 483, 120), (483, 119, 120), (114, 484, 480), (484, 485, 480), (480, 485, 481), (485, 486, 481), (481, 486, 482), (486, 487, 482), (482, 487, 483), (487, 488, 483), (483, 488, 119), (488, 118, 119), (115, 489, 484), (489, 490, 484), (484, 490, 485), (490, 491, 485), (485, 491, 486), (491, 492, 486), (486, 492, 487), (492, 493, 487), (487, 493, 488), (493, 494, 488), (488, 494, 118), (494, 117, 118), (116, 60, 489), (60, 59, 489), (489, 59, 490), (59, 58, 490), (490, 58, 491), (58, 57, 491), (491, 57, 492), (57, 56, 492), (492, 56, 493), (56, 55, 493), (493, 55, 494), (55, 54, 494), (494, 54, 117), (54, 2, 117), (96, 109, 6), (97, 495, 96), (98, 496, 97), (99, 498, 98), (100, 501, 99), (101, 505, 100), (102, 510, 101), (96, 495, 109), (495, 108, 109), (97, 496, 495), (496, 497, 495), (495, 497, 108), (497, 107, 108), (98, 498, 496), (498, 499, 496), (496, 499, 497), (499, 500, 497), (497, 500, 107), (500, 106, 107), (99, 501, 498), (501, 502, 498), (498, 502, 499), (502, 503, 499), (499, 503, 500), (503, 504, 500), (500, 504, 106), (504, 105, 106), (100, 505, 501), (505, 506, 501), (501, 506, 502), (506, 507, 502), (502, 507, 503), (507, 508, 503), (503, 508, 504), (508, 509, 504), (504, 509, 105), (509, 104, 105), (101, 510, 505), (510, 511, 505), (505, 511, 506), (511, 512, 506), (506, 512, 507), (512, 513, 507), (507, 513, 508), (513, 514, 508), (508, 514, 509), (514, 515, 509), (509, 515, 104), (515, 103, 104), (102, 32, 510), (32, 31, 510), (510, 31, 511), (31, 30, 511), (511, 30, 512), (30, 29, 512), (512, 29, 513), (29, 28, 513), (513, 28, 514), (28, 27, 514), (514, 27, 515), (27, 26, 515), (515, 26, 103), (26, 1, 103), (82, 95, 10), (83, 516, 82), (84, 517, 83), (85, 519, 84), (86, 522, 85), (87, 526, 86), (88, 531, 87), (82, 516, 95), (516, 94, 95), (83, 517, 516), (517, 518, 516), (516, 518, 94), (518, 93, 94), (84, 519, 517), (519, 520, 517), (517, 520, 518), (520, 521, 518), (518, 521, 93), (521, 92, 93), (85, 522, 519), (522, 523, 519), (519, 523, 520), (523, 524, 520), (520, 524, 521), (524, 525, 521), (521, 525, 92), (525, 91, 92), (86, 526, 522), (526, 527, 522), (522, 527, 523), (527, 528, 523), (523, 528, 524), (528, 529, 524), (524, 529, 525), (529, 530, 525), (525, 530, 91), (530, 90, 91), (87, 531, 526), (531, 532, 526), (526, 532, 527), (532, 533, 527), (527, 533, 528), (533, 534, 528), (528, 534, 529), (534, 535, 529), (529, 535, 530), (535, 536, 530), (530, 536, 90), (536, 89, 90), (88, 39, 531), (39, 38, 531), (531, 38, 532), (38, 37, 532), (532, 37, 533), (37, 36, 533), (533, 36, 534), (36, 35, 534), (534, 35, 535), (35, 34, 535), (535, 34, 536), (34, 33, 536), (536, 33, 89), (33, 5, 89), (46, 81, 5), (45, 537, 46), (44, 538, 45), (43, 540, 44), (42, 543, 43), (41, 547, 42), (40, 552, 41), (46, 537, 81), (537, 80, 81), (45, 538, 537), (538, 539, 537), (537, 539, 80), (539, 79, 80), (44, 540, 538), (540, 541, 538), (538, 541, 539), (541, 542, 539), (539, 542, 79), (542, 78, 79), (43, 543, 540), (543, 544, 540), (540, 544, 541), (544, 545, 541), (541, 545, 542), (545, 546, 542), (542, 546, 78), (546, 77, 78), (42, 547, 543), (547, 548, 543), (543, 548, 544), (548, 549, 544), (544, 549, 545), (549, 550, 545), (545, 550, 546), (550, 551, 546), (546, 551, 77), (551, 76, 77), (41, 552, 547), (552, 553, 547), (547, 553, 548), (553, 554, 548), (548, 554, 549), (554, 555, 549), (549, 555, 550), (555, 556, 550), (550, 556, 551), (556, 557, 551), (551, 557, 76), (557, 75, 76), (40, 67, 552), (67, 66, 552), (552, 66, 553), (66, 65, 553), (553, 65, 554), (65, 64, 554), (554, 64, 555), (64, 63, 555), (555, 63, 556), (63, 62, 556), (556, 62, 557), (62, 61, 557), (557, 61, 75), (61, 4, 75), (61, 74, 4), (62, 558, 61), (63, 559, 62), (64, 561, 63), (65, 564, 64), (66, 568, 65), (67, 573, 66), (61, 558, 74), (558, 73, 74), (62, 559, 558), (559, 560, 558), (558, 560, 73), (560, 72, 73), (63, 561, 559), (561, 562, 559), (559, 562, 560), (562, 563, 560), (560, 563, 72), (563, 71, 72), (64, 564, 561), (564, 565, 561), (561, 565, 562), (565, 566, 562), (562, 566, 563), (566, 567, 563), (563, 567, 71), (567, 70, 71), (65, 568, 564), (568, 569, 564), (564, 569, 565), (569, 570, 565), (565, 570, 566), (570, 571, 566), (566, 571, 567), (571, 572, 567), (567, 572, 70), (572, 69, 70), (66, 573, 568), (573, 574, 568), (568, 574, 569), (574, 575, 569), (569, 575, 570), (575, 576, 570), (570, 576, 571), (576, 577, 571), (571, 577, 572), (577, 578, 572), (572, 578, 69), (578, 68, 69), (67, 53, 573), (53, 52, 573), (573, 52, 574), (52, 51, 574), (574, 51, 575), (51, 50, 575), (575, 50, 576), (50, 49, 576), (576, 49, 577), (49, 48, 577), (577, 48, 578), (48, 47, 578), (578, 47, 68), (47, 3, 68), (47, 60, 3), (48, 579, 47), (49, 580, 48), (50, 582, 49), (51, 585, 50), (52, 589, 51), (53, 594, 52), (47, 579, 60), (579, 59, 60), (48, 580, 579), (580, 581, 579), (579, 581, 59), (581, 58, 59), (49, 582, 580), (582, 583, 580), (580, 583, 581), (583, 584, 581), (581, 584, 58), (584, 57, 58), (50, 585, 582), (585, 586, 582), (582, 586, 583), (586, 587, 583), (583, 587, 584), (587, 588, 584), (584, 588, 57), (588, 56, 57), (51, 589, 585), (589, 590, 585), (585, 590, 586), (590, 591, 586), (586, 591, 587), (591, 592, 587), (587, 592, 588), (592, 593, 588), (588, 593, 56), (593, 55, 56), (52, 594, 589), (594, 595, 589), (589, 595, 590), (595, 596, 590), (590, 596, 591), (596, 597, 591), (591, 597, 592), (597, 598, 592), (592, 598, 593), (598, 599, 593), (593, 599, 55), (599, 54, 55), (53, 18, 594), (18, 17, 594), (594, 17, 595), (17, 16, 595), (595, 16, 596), (16, 15, 596), (596, 15, 597), (15, 14, 597), (597, 14, 598), (14, 13, 598), (598, 13, 599), (13, 12, 599), (599, 12, 54), (12, 2, 54), (33, 46, 5), (34, 600, 33), (35, 601, 34), (36, 603, 35), (37, 606, 36), (38, 610, 37), (39, 615, 38), (33, 600, 46), (600, 45, 46), (34, 601, 600), (601, 602, 600), (600, 602, 45), (602, 44, 45), (35, 603, 601), (603, 604, 601), (601, 604, 602), (604, 605, 602), (602, 605, 44), (605, 43, 44), (36, 606, 603), (606, 607, 603), (603, 607, 604), (607, 608, 604), (604, 608, 605), (608, 609, 605), (605, 609, 43), (609, 42, 43), (37, 610, 606), (610, 611, 606), (606, 611, 607), (611, 612, 607), (607, 612, 608), (612, 613, 608), (608, 613, 609), (613, 614, 609), (609, 614, 42), (614, 41, 42), (38, 615, 610), (615, 616, 610), (610, 616, 611), (616, 617, 611), (611, 617, 612), (617, 618, 612), (612, 618, 613), (618, 619, 613), (613, 619, 614), (619, 620, 614), (614, 620, 41), (620, 40, 41), (39, 25, 615), (25, 24, 615), (615, 24, 616), (24, 23, 616), (616, 23, 617), (23, 22, 617), (617, 22, 618), (22, 21, 618), (618, 21, 619), (21, 20, 619), (619, 20, 620), (20, 19, 620), (620, 19, 40), (19, 0, 40), (12, 32, 2), (13, 621, 12), (14, 622, 13), (15, 624, 14), (16, 627, 15), (17, 631, 16), (18, 636, 17), (12, 621, 32), (621, 31, 32), (13, 622, 621), (622, 623, 621), (621, 623, 31), (623, 30, 31), (14, 624, 622), (624, 625, 622), (622, 625, 623), (625, 626, 623), (623, 626, 30), (626, 29, 30), (15, 627, 624), (627, 628, 624), (624, 628, 625), (628, 629, 625), (625, 629, 626), (629, 630, 626), (626, 630, 29), (630, 28, 29), (16, 631, 627), (631, 632, 627), (627, 632, 628), (632, 633, 628), (628, 633, 629), (633, 634, 629), (629, 634, 630), (634, 635, 630), (630, 635, 28), (635, 27, 28), (17, 636, 631), (636, 637, 631), (631, 637, 632), (637, 638, 632), (632, 638, 633), (638, 639, 633), (633, 639, 634), (639, 640, 634), (634, 640, 635), (640, 641, 635), (635, 641, 27), (641, 26, 27), (18, 19, 636), (19, 20, 636), (636, 20, 637), (20, 21, 637), (637, 21, 638), (21, 22, 638), (638, 22, 639), (22, 23, 639), (639, 23, 640), (23, 24, 640), (640, 24, 641), (24, 25, 641), (641, 25, 26), (25, 1, 26)])
me_icosphere.polygons.foreach_set('use_smooth', [True] * 1280)
me_icosphere.materials.append(mat_mat)
me_icosphere.use_remesh_preserve_volume = False
me_icosphere.use_remesh_preserve_attributes = False
me_icosphere.use_mirror_vertex_groups = False
me_icosphere.update()

# ---- curves / text
cu_beziercircle = bpy.data.curves.new('BezierCircle', 'CURVE')
cu_beziercircle.dimensions = '3D'
_sp = cu_beziercircle.splines.new('BEZIER'); _sp.bezier_points.add(3)
_sp.bezier_points.foreach_set('co', [-1.0, 0.0, 0.0, 0.0, 1.0, 0.0, 1.0, 0.0, 0.0, 0.0, -1.0, 0.0])
_sp.bezier_points.foreach_set('handle_left', [-1.0, -0.5521, 0.0, -0.5521, 1.0, 0.0, 1.0, 0.5521, 0.0, 0.5521, -1.0, 0.0])
_sp.bezier_points.foreach_set('handle_right', [-1.0, 0.5521, 0.0, 0.5521, 1.0, 0.0, 1.0, -0.5521, 0.0, -0.5521, -1.0, 0.0])
for _p, _l, _r in zip(_sp.bezier_points, ['AUTO', 'AUTO', 'AUTO', 'AUTO'], ['AUTO', 'AUTO', 'AUTO', 'AUTO']): _p.handle_left_type = _l; _p.handle_right_type = _r
_sp.order_u = 0
_sp.order_v = 0
_sp.use_cyclic_u = True
cu_beziercircle.use_path = True
cu_beziercircle.use_path_clamp = True
cu_beziercircle.bevel_resolution = 0
cu_beziercircle.fill_mode = 'HALF'

# ---- objects
ob_plane = bpy.data.objects.new('Plane', me_plane)
ob_beziercircle = bpy.data.objects.new('BezierCircle', cu_beziercircle)
ob_empty = bpy.data.objects.new('Empty', None)
ob_icosphere = bpy.data.objects.new('Icosphere', me_icosphere)
ob_lamp = bpy.data.objects.new('Lamp', light_lamp)
ob_camera = bpy.data.objects.new('Camera', cam_camera)

# ---- transforms, parenting, visibility, modifiers, constraints
ob_plane.location = (0.0, 0.0, 0.0)
ob_plane.scale = (65.95, 65.95, 65.95)
ob_plane.lineart.crease_threshold = 0.0
ob_beziercircle.location = (0.0, 0.0, 3.482)
ob_beziercircle.scale = (0.6335, 0.6335, 0.6335)
ob_beziercircle.lineart.crease_threshold = 0.0
ob_empty.location = (0.0, 0.0, 0.0)
ob_empty.empty_image_offset = (0.0, 0.0)
ob_empty.lineart.crease_threshold = 0.0
_c = ob_empty.constraints.new('FOLLOW_PATH'); _c.name = 'Follow Path'
_c.target = ob_beziercircle
ob_icosphere.location = (0.0, 0.0, 3.482)
ob_icosphere.scale = (1.625, 1.625, 1.625)
ob_icosphere.lineart.crease_threshold = 0.0
_m = ob_icosphere.modifiers.new('Subsurf', 'SUBSURF')
_m.uv_smooth = 'PRESERVE_CORNERS'
_m.quality = 2
_m.levels = 2
_m.show_only_control_edges = False
_m = ob_icosphere.modifiers.new('Displace', 'DISPLACE')
_m.mid_level = 0.5893
_m.strength = 2.1
_m.texture_coords = 'OBJECT'
_m.texture_coords_object = ob_empty
ob_lamp.location = (5.471, 3.945, 2.644)
ob_lamp.rotation_euler = (-0.4766, -1.088, 4.271)
ob_lamp.lock_rotations_4d = False
ob_lamp.empty_display_type = 'ARROWS'
ob_lamp.color = (0.0, 0.0, 0.0, 0.0)
ob_lamp.lineart.crease_threshold = 0.0
ob_camera.location = (8.356, 1.002, 6.835)
ob_camera.rotation_euler = (1.199, -3.049e-05, 1.704)
ob_camera.lock_rotations_4d = False
ob_camera.empty_display_type = 'ARROWS'
ob_camera.color = (0.0, 0.0, 0.0, 0.0)
ob_camera.display_type = 'WIRE'
ob_camera.lineart.crease_threshold = 0.0

# ---- collection membership
col_collection_1.objects.link(ob_plane)
col_collection_1.objects.link(ob_beziercircle)
col_collection_1.objects.link(ob_empty)
col_collection_1.objects.link(ob_icosphere)
col_collection_1.objects.link(ob_lamp)
col_collection_1.objects.link(ob_camera)

# ---- scene / render settings (as saved in the file)
scene.camera = ob_camera
scene.frame_start = 1; scene.frame_end = 60; scene.frame_set(1)
scene.render.engine = 'CYCLES'
scene.render.image_settings.file_format = 'FFMPEG'
scene.render.dither_intensity = 0.0
scene.cycles.use_denoising = False
scene.cycles.samples = 128
scene.cycles.sampling_pattern = 'TABULATED_SOBOL'
scene.cycles.use_adaptive_sampling = False
scene.cycles.use_light_tree = False
scene.cycles.blur_glossy = 0.0
scene.cycles.sample_clamp_indirect = 0.0
scene.view_settings.view_transform = 'Standard'
bpy.context.view_layer.update()
